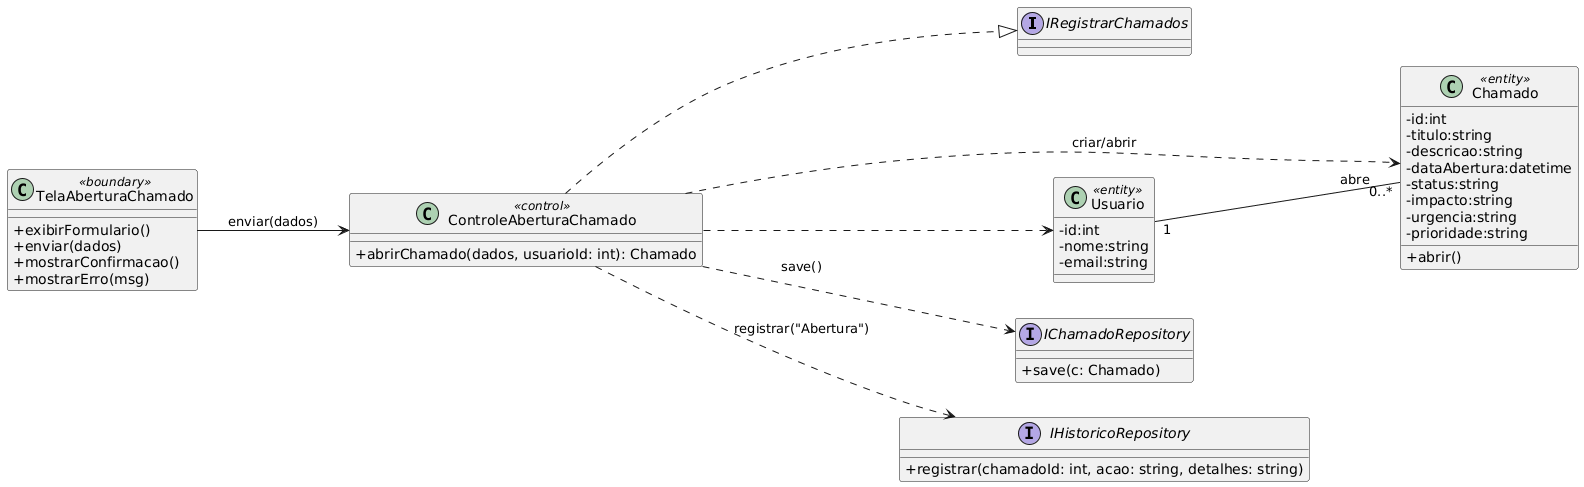

The diagram above was rendered by PlantUML. Its source (embedded in the PNG):
@startuml
skinparam classAttributeIconSize 0
left to right direction

interface IRegistrarChamados

class TelaAberturaChamado <<boundary>> {
  + exibirFormulario()
  + enviar(dados)
  + mostrarConfirmacao()
  + mostrarErro(msg)
}

class ControleAberturaChamado <<control>> {
  + abrirChamado(dados, usuarioId: int): Chamado
}

class Chamado <<entity>> {
  - id:int
  - titulo:string
  - descricao:string
  - dataAbertura:datetime
  - status:string
  - impacto:string
  - urgencia:string
  - prioridade:string
  + abrir()
}

class Usuario <<entity>> {
  - id:int
  - nome:string
  - email:string
}

interface IChamadoRepository { 
  + save(c: Chamado)
}

interface IHistoricoRepository { 
  + registrar(chamadoId: int, acao: string, detalhes: string)
}

ControleAberturaChamado ..|> IRegistrarChamados
TelaAberturaChamado --> ControleAberturaChamado : enviar(dados)
ControleAberturaChamado ..> Usuario
ControleAberturaChamado ..> Chamado : criar/abrir
ControleAberturaChamado ..> IChamadoRepository : save()
ControleAberturaChamado ..> IHistoricoRepository : registrar("Abertura")
Usuario "1" -- "0..*" Chamado : abre
@enduml